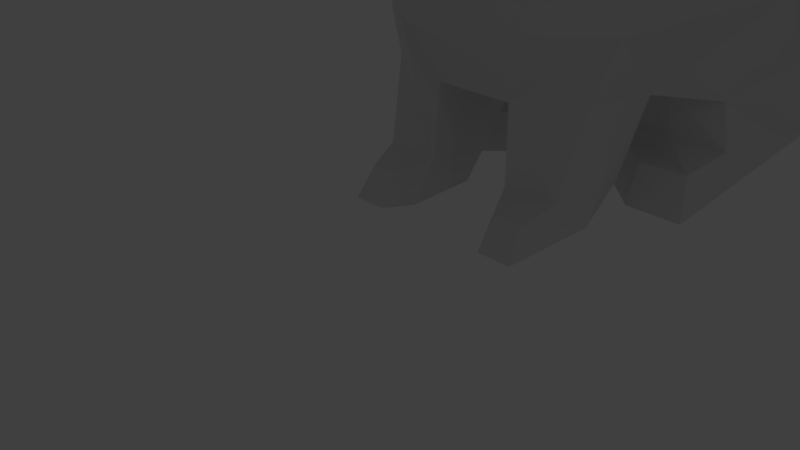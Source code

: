 # Source: hase_forPrinting.blend  (saved by Blender 2.79.0; exported with 4.5.12 LTS)
import bpy
from mathutils import Matrix  # noqa: F401  (used for matrix-valued properties, if any)

bpy.ops.wm.read_factory_settings(use_empty=True)
scene = bpy.context.scene
scene.name = 'Scene'

# ---- collections
col_collection_1 = bpy.data.collections.new('Collection 1'); scene.collection.children.link(col_collection_1)

# ---- world
world_world = bpy.data.worlds.new('World'); scene.world = world_world
world_world.color = (0.05088, 0.05088, 0.05088)
world_world.use_sun_shadow = False
world_world.sun_shadow_jitter_overblur = 0.0
world_world.cycles.sampling_method = 'MANUAL'

# ---- cameras
cam_camera = bpy.data.cameras.new('Camera')
cam_camera.clip_end = 100.0
cam_camera.lens = 35.0
cam_camera.sensor_width = 32.0
cam_camera.sensor_height = 18.0
cam_camera.ortho_scale = 7.314
cam_camera.dof.focus_distance = 0.0
cam_camera.dof.aperture_fstop = 128.0

# ---- lights
light_lamp = bpy.data.lights.new('Lamp', 'POINT')
light_lamp.transmission_factor = 0.0
light_lamp.cutoff_distance = 30.0
light_lamp.energy = 100.0
light_lamp.shadow_buffer_clip_start = 1.001
light_lamp.shadow_soft_size = 0.1
light_lamp.shadow_maximum_resolution = 0.006
light_lamp.use_absolute_resolution = True

# ---- meshes
me_body = bpy.data.meshes.new('Body')
me_body.from_pydata([(2.227, -0.5968, -1.863), (2.211, 1.396, 1.645), (2.475, 0.6881, -2.617), (2.011, -1.634, 1.68), (1.697, -1.653, -1.652), (2.306, 2.231, -2.986), (2.134, 3.993, 0.02002), (2.096, 3.482, -2.663), (1.781, 4.231, -1.121), (1.899, 4.072, -2.231), (1.921, -3.508, 0.7163), (1.667, -2.967, -1.52), (1.017, -2.488, 2.486), (1.153, -4.031, 2.06), (1.246, -2.429, 3.887), (1.012, -2.633, 4.332), (1.323, -4.651, 2.682), (1.144, -4.88, 3.175), (0.9769, -4.633, 2.29), (0.002054, -0.7417, -1.903), (0.003387, 3.408, -3.332), (0.8905, -4.338, 0.3807), (0.4674, -4.426, 1.915), (0.8483, 4.363, -2.591), (0.7978, 3.389, -3.109), (0.6982, -5.316, 3.484), (0.4027, -4.102, 4.349), (1.393, 1.23, 2.342), (1.073, 4.152, 0.2679), (0.9875, 4.643, -0.9909), (1.232, 2.137, -3.272), (1.287, 0.6881, -2.617), (0.6656, -1.957, 3.972), (0.5368, -1.807, 2.739), (0.6122, -3.233, -1.66), (0.5963, -4.982, 2.202), (0.1722, -5.386, 2.739), (1.182, 2.876, 1.557), (1.509, -0.7417, -1.882), (0.2082, -2.804, 4.625), (0.5819, -1.607, -1.876), (1.12, -1.358, 2.56), (1.522, -3.28, -2.781), (1.629, -2.162, -2.803), (0.6673, -3.28, -2.807), (0.6806, -2.088, -2.806), (1.47, -2.488, -3.405), (0.7329, -2.473, -3.405), (1.368, -3.787, -2.961), (0.9502, -3.773, -2.97), (1.449, -4.061, -3.417), (0.9173, -4.061, -3.417), (2.432, -0.7247, -2.509), (1.526, -0.7259, -2.509), (2.228, -1.353, -2.73), (2.318, -1.498, -3.386), (1.477, -1.339, -2.757), (1.45, -1.503, -3.386), (2.764, -0.3292, -0.3437), (2.853, 1.338, -0.8301), (2.566, -1.707, 0.01923), (2.366, 3.609, -1.457), (2.01, -2.967, -0.5999), (0.9069, -3.719, -0.6838), (0.5651, 4.901, -2.474), (0.4537, 4.414, -2.921), (2.033, -2.007, 5.724), (0.4904, -2.406, 6.125), (1.008, -1.759, 6.011), (2.132, -1.895, 6.793), (1.047, -2.155, 7.034), (1.436, -1.851, 6.989), (1.762, -1.976, 7.471), (-2.227, -0.5968, -1.863), (-2.211, 1.396, 1.645), (-2.475, 0.6881, -2.617), (-2.011, -1.634, 1.68), (-1.697, -1.653, -1.652), (-2.306, 2.231, -2.986), (-2.134, 3.993, 0.02002), (-2.096, 3.482, -2.663), (-1.781, 4.231, -1.121), (-1.899, 4.072, -2.231), (-1.921, -3.369, 0.7163), (-1.667, -2.967, -1.52), (-1.017, -2.488, 2.486), (-1.153, -4.031, 2.06), (-1.246, -2.429, 3.887), (-1.012, -2.633, 4.332), (-1.323, -4.651, 2.682), (-1.144, -4.88, 3.175), (-0.9769, -4.633, 2.29), (-0.002054, -0.7417, -1.903), (1.206e-07, -1.607, -1.876), (1.206e-07, 4.59, -2.402), (1.206e-07, -4.093, 4.397), (1.206e-07, -5.31, 3.23), (1.206e-07, -5.364, 2.696), (-0.8905, -4.338, 0.3807), (-0.4674, -4.426, 1.915), (-0.8483, 4.363, -2.591), (-0.7978, 3.389, -3.109), (-0.6982, -5.316, 3.484), (-0.4027, -4.102, 4.349), (-1.393, 1.23, 2.342), (-1.073, 4.152, 0.2679), (-0.9875, 4.643, -0.9909), (-1.232, 2.137, -3.272), (-1.287, 0.6881, -2.617), (-0.6656, -1.957, 3.972), (-0.5368, -1.807, 2.739), (-0.6122, -3.233, -1.66), (-0.5963, -4.982, 2.202), (-0.1722, -5.386, 2.739), (-1.182, 2.876, 1.557), (-1.509, -0.7417, -1.882), (-0.2082, -2.804, 4.625), (-0.5819, -1.607, -1.876), (-1.12, -1.358, 2.56), (-1.522, -3.28, -2.781), (-1.629, -2.162, -2.803), (-0.6673, -3.28, -2.807), (-0.6806, -2.088, -2.806), (-1.47, -2.488, -3.405), (-0.6666, -3.665, -3.407), (-0.7329, -2.473, -3.405), (-1.368, -3.787, -2.961), (-0.9502, -3.773, -2.97), (-1.449, -4.061, -3.417), (-0.9173, -4.061, -3.417), (-2.432, -0.7247, -2.509), (-1.526, -0.7259, -2.509), (-2.228, -1.353, -2.73), (-2.318, -1.498, -3.386), (-1.471, -1.339, -2.757), (-1.444, -1.503, -3.386), (-2.764, -0.3292, -0.3437), (-2.853, 1.338, -0.8301), (-2.566, -1.707, 0.01923), (-2.366, 3.609, -1.457), (-1.973, -2.939, -0.5999), (-0.9069, -3.719, -0.6838), (1.206e-07, 4.385, -3.099), (1.206e-07, 5.11, -2.392), (-0.5651, 4.901, -2.474), (-0.4537, 4.414, -2.921), (-2.033, -2.007, 5.724), (-0.4904, -2.406, 6.125), (-1.008, -1.759, 6.011), (-2.132, -1.895, 6.793), (-1.047, -2.155, 7.034), (-1.436, -1.851, 6.989), (-1.762, -1.976, 7.471), (1.192e-07, -0.02144, -2.706), (1.192e-07, -0.186, -3.335)], [(30, 31), (107, 108), (5, 30), (78, 107)], [(1, 6, 61, 59), (78, 80, 139, 137, 136, 73, 75), (9, 8, 29, 23), (60, 62, 10, 3), (10, 13, 12, 3), (87, 89, 91, 86, 85), (88, 90, 89, 87), (0, 4, 11, 62, 60, 58), (23, 94, 143, 64), (26, 25, 96, 95), (27, 104, 114, 37), (59, 61, 7, 5, 2, 0, 58), (111, 34, 40, 93, 117), (109, 32, 39, 116), (99, 22, 21, 98), (37, 114, 105, 28), (98, 21, 63, 34, 111, 141), (113, 97, 36, 35, 112), (31, 108, 115, 19, 38), (1, 3, 41, 27), (25, 36, 97, 96), (40, 38, 19, 93), (4, 0, 38, 40), (103, 102, 90, 88, 116), (82, 100, 106, 81), (3, 12, 33, 41), (74, 104, 118, 76), (114, 104, 74, 79, 105), (39, 32, 68, 67), (4, 40, 45, 43), (116, 39, 26, 95, 103), (0, 2, 31, 38), (62, 11, 34, 63), (109, 148, 146, 87, 85, 110), (31, 2, 52, 53), (8, 6, 28, 29), (7, 9, 23, 24), (13, 10, 21, 22), (43, 45, 47, 46), (43, 46, 50, 48, 42, 11, 4), (34, 11, 42, 44), (47, 45, 40, 34, 44, 49, 51), (111, 121, 119, 84, 140, 141), (47, 51, 50, 46), (49, 48, 50, 51), (123, 120, 77, 84, 119, 126, 128), (44, 42, 48, 49), (54, 55, 57, 56), (134, 132, 130, 131, 153), (10, 62, 63, 21), (100, 94, 23, 29, 106), (1, 27, 37, 28, 6), (65, 64, 143, 142), (94, 20, 142, 143), (24, 23, 64, 65), (20, 24, 65, 142), (67, 68, 71, 70), (71, 69, 72), (68, 66, 69, 71), (67, 70, 72, 69, 66, 14, 15, 39), (70, 71, 72), (1, 59, 58, 60, 3), (79, 139, 80, 82, 81), (6, 8, 9, 7, 61), (138, 76, 83, 140), (83, 76, 85, 86), (110, 33, 32, 109), (13, 18, 16, 14, 12), (100, 144, 143, 94), (103, 95, 96, 102), (118, 41, 33, 110), (18, 13, 22, 99, 86, 91, 112, 35), (102, 96, 97, 113), (117, 93, 92, 115), (77, 117, 115, 73), (16, 18, 35, 36, 25, 17), (28, 105, 106, 29), (76, 118, 110, 85), (136, 137, 74, 76, 138), (74, 137, 139, 79), (116, 147, 148, 109), (77, 120, 122, 117), (15, 17, 25, 26, 39), (14, 16, 17, 15), (75, 73, 130), (52, 2, 0), (81, 106, 105, 79), (80, 101, 100, 82), (86, 99, 98, 83), (120, 123, 125, 122), (117, 122, 121, 111), (122, 125, 124, 121), (124, 129, 127, 121), (127, 129, 128, 126), (123, 128, 129, 124, 125), (121, 127, 126, 119), (38, 53, 52, 0), (108, 31, 38, 115), (30, 57, 55, 5, 7, 24), (132, 134, 135, 133), (83, 98, 141, 140), (73, 136, 138, 140, 84, 77), (145, 142, 143, 144), (153, 56, 57, 154), (101, 145, 144, 100), (101, 20, 142, 145), (147, 150, 151, 148), (151, 152, 149), (148, 151, 149, 146), (150, 152, 151), (146, 149, 152, 150, 147, 116, 88, 87), (113, 112, 91, 89, 90, 102), (14, 66, 68, 32, 33, 12), (41, 118, 104, 27), (5, 55, 54, 52, 2), (130, 132, 133, 78, 75), (78, 133, 135, 107, 101, 80), (134, 153, 154, 135), (130, 73, 115, 131), (153, 19, 38, 53), (115, 92, 153, 131), (56, 153, 53, 52, 54)])
me_body.use_remesh_preserve_volume = False
me_body.use_remesh_preserve_attributes = False
me_body.use_mirror_vertex_groups = False
me_body.update()

# ---- objects
ob_rabbit = bpy.data.objects.new('Rabbit', me_body)
ob_lamp = bpy.data.objects.new('Lamp', light_lamp)
ob_camera = bpy.data.objects.new('Camera', cam_camera)

# ---- transforms, parenting, visibility, modifiers, constraints
ob_rabbit.location = (-1.206e-07, 5.115, 3.406)
ob_rabbit.lineart.crease_threshold = 0.0
ob_lamp.location = (26.2, -4.978, 18.68)
ob_lamp.rotation_euler = (3.163, 0.4047, 3.316)
ob_lamp.lock_rotations_4d = False
ob_lamp.empty_display_type = 'ARROWS'
ob_lamp.color = (0.0, 0.0, 0.0, 0.0)
ob_lamp.lineart.crease_threshold = 0.0
ob_camera.location = (7.481, -6.508, 5.344)
ob_camera.rotation_euler = (1.109, 0.0, 0.8149)
ob_camera.lock_rotations_4d = False
ob_camera.empty_display_type = 'ARROWS'
ob_camera.color = (0.0, 0.0, 0.0, 0.0)
ob_camera.display_type = 'WIRE'
ob_camera.lineart.crease_threshold = 0.0

# ---- collection membership
col_collection_1.objects.link(ob_rabbit)
col_collection_1.objects.link(ob_lamp)
col_collection_1.objects.link(ob_camera)

# ---- scene / render settings (as saved in the file)
scene.camera = ob_camera
scene.frame_start = 1; scene.frame_end = 250; scene.frame_set(0)
scene.render.engine = 'BLENDER_EEVEE_NEXT'
scene.render.resolution_percentage = 50
scene.render.dither_intensity = 0.0
scene.cycles.use_denoising = False
scene.cycles.samples = 128
scene.cycles.sampling_pattern = 'TABULATED_SOBOL'
scene.cycles.use_adaptive_sampling = False
scene.cycles.use_light_tree = False
scene.cycles.blur_glossy = 0.0
scene.cycles.sample_clamp_indirect = 0.0
scene.view_settings.view_transform = 'Standard'
bpy.context.view_layer.update()
